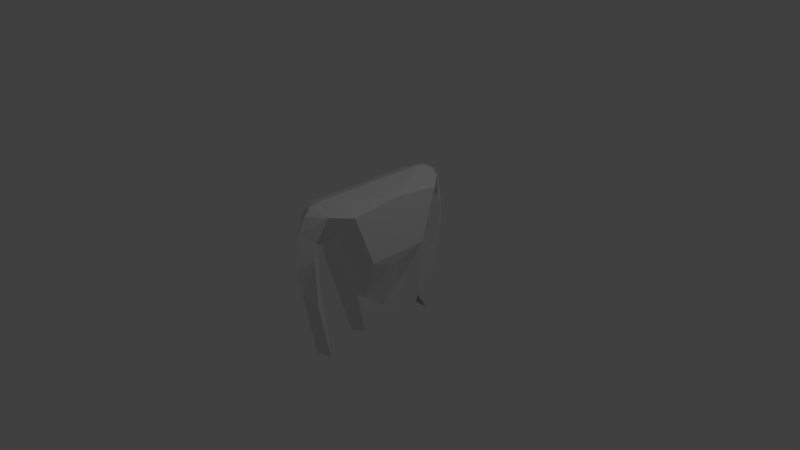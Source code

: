 # Source: character.blend  (saved by Blender 2.72.0; exported with 4.5.12 LTS)
import bpy
from mathutils import Matrix  # noqa: F401  (used for matrix-valued properties, if any)

bpy.ops.wm.read_factory_settings(use_empty=True)
scene = bpy.context.scene
scene.name = 'Scene'

# ---- collections
col_collection_1 = bpy.data.collections.new('Collection 1'); scene.collection.children.link(col_collection_1)

# ---- world
world_world = bpy.data.worlds.new('World'); scene.world = world_world
world_world.color = (0.05088, 0.05088, 0.05088)
world_world.use_sun_shadow = False
world_world.sun_shadow_jitter_overblur = 0.0
world_world.cycles.sampling_method = 'MANUAL'
world_world.cycles.sample_map_resolution = 256

# ---- cameras
cam_camera = bpy.data.cameras.new('Camera')
cam_camera.clip_end = 100.0
cam_camera.lens = 35.0
cam_camera.sensor_width = 32.0
cam_camera.sensor_height = 18.0
cam_camera.ortho_scale = 7.314
cam_camera.dof.focus_distance = 0.0
cam_camera.dof.aperture_fstop = 128.0

# ---- lights
light_lamp = bpy.data.lights.new('Lamp', 'POINT')
light_lamp.transmission_factor = 0.0
light_lamp.cutoff_distance = 30.0
light_lamp.energy = 100.0
light_lamp.shadow_buffer_clip_start = 1.001
light_lamp.shadow_soft_size = 0.1
light_lamp.shadow_maximum_resolution = 0.006
light_lamp.use_absolute_resolution = True
light_lamp.cycles.use_multiple_importance_sampling = False

# ---- meshes
me_cube_001 = bpy.data.meshes.new('Cube.001')
me_cube_001.from_pydata([(-0.1009, -0.3666, -0.9976), (-0.1009, 0.3666, -0.9976), (0.07863, 0.3029, -0.9907), (0.07863, -0.2817, -0.9907), (-0.2743, -0.9171, 0.9218), (-0.2743, 0.9171, 0.9218), (0.455, 0.7302, 0.9193), (0.455, -0.7302, 0.9193), (-0.1815, -0.6752, 0.2), (-0.1815, 0.6752, 0.2), (-0.01278, 0.9171, 1.029), (0.2821, 0.7138, 0.3942), (-0.008728, 0.3029, -0.9907), (0.4581, -1.236e-09, 0.989), (0.2821, -0.7138, 0.3942), (0.07863, 0.01062, -1.032), (-0.01278, -0.9171, 1.029), (-0.03043, -0.3666, -0.9976), (-0.05707, 0.8008, 0.1967), (0.4172, -1.154e-09, 0.04333), (-0.05707, -0.8008, 0.1967), (0.1793, 0.4867, -0.3), (0.1793, -0.4867, -0.3), (0.07863, 0.2299, -1.032), (0.07863, -0.2086, -1.032), (0.152, 0.01062, -0.6775), (0.482, 0.4565, 0.2363), (0.482, -0.4565, 0.2363), (0.1793, -0.3548, -0.3967), (0.1793, 0.3548, -0.3967), (0.482, -1.236e-09, 0.3102), (0.09377, -0.9625, 0.5052), (0.09377, 0.9625, 0.5096), (-0.1633, 1.038, 0.8948), (-0.1752, -1.039, 0.8948), (0.2587, 0.9922, 0.9386), (0.2587, -0.9929, 0.9386), (-0.02564, 1.038, 1.004), (-0.02564, -1.039, 1.004), (0.008255, -1.003, 0.5277), (0.008255, 1.002, 0.5324), (0.02641, -1.181, 0.9318), (0.02641, 1.18, 0.9318), (0.02641, -1.299, 0.737), (0.02641, 1.298, 0.737), (0.1675, -1.127, 0.6167), (0.1675, 1.127, 0.622), (-0.08845, -1.127, 0.6167), (-0.08845, 1.127, 0.622), (0.02551, -1.376, 0.2782), (0.02551, 1.365, 0.2782), (0.1736, -1.178, 0.4023), (0.1736, 1.168, 0.4077), (-0.09284, -1.178, 0.4023), (-0.09284, 1.168, 0.4077), (0.02621, -1.29, -0.1178), (0.02621, 1.262, -0.1178), (0.1706, -1.166, -0.232), (0.1706, 1.139, -0.2267), (-0.09117, -1.166, -0.232), (-0.09117, 1.139, -0.2267), (0.02784, -1.115, -0.9901), (0.02784, 1.07, -0.9901), (0.1458, -0.97, -1.073), (0.1458, 0.9252, -1.069), (-0.06944, -0.97, -1.073), (-0.06944, 0.9252, -1.069), (0.008255, -0.9892, 0.3139), (0.008255, 0.9886, 0.3104), (0.008255, -0.9954, -0.000435), (0.008255, 0.9864, 0.004165), (0.008255, -0.8818, -0.928), (0.008255, 0.881, -0.9239)], [], [(8, 9, 1, 0), (18, 11, 21), (28, 22, 3, 24), (20, 8, 0, 17), (13, 6, 10), (4, 5, 9, 8), (9, 18, 12, 1), (29, 25, 15, 23), (26, 30, 27, 19), (3, 22, 17), (16, 13, 10), (13, 16, 7), (4, 16, 10, 5), (25, 28, 24, 15), (28, 25, 19), (27, 14, 22, 28), (21, 29, 23, 2), (11, 26, 29, 21), (19, 27, 28), (14, 27, 7), (11, 6, 26), (13, 7, 27, 30), (6, 13, 30, 26), (25, 29, 19), (19, 29, 26), (4, 8, 31), (7, 31, 14), (20, 31, 8), (14, 31, 20), (11, 32, 6), (18, 32, 11), (9, 32, 18), (5, 32, 9), (18, 21, 12), (21, 2, 12), (14, 20, 22), (22, 20, 17), (7, 16, 38, 36), (6, 32, 40), (10, 6, 35, 37), (32, 5, 33, 40), (4, 31, 39, 34), (7, 36, 39), (5, 10, 37, 33), (16, 4, 34, 38), (37, 42, 33), (34, 41, 38), (38, 41, 36), (37, 35, 42), (35, 6, 40), (31, 7, 39), (41, 34, 43), (41, 43, 36), (36, 45, 39), (43, 45, 36), (39, 47, 34), (43, 34, 47), (47, 67, 53), (40, 46, 35), (42, 35, 44), (46, 44, 35), (42, 44, 33), (33, 48, 40), (44, 48, 33), (47, 39, 67), (48, 44, 50, 54), (72, 60, 66), (54, 50, 56, 60), (60, 70, 72), (44, 46, 52, 50), (70, 54, 60), (43, 47, 53, 49), (45, 43, 49, 51), (60, 56, 62, 66), (70, 68, 54), (50, 52, 58, 56), (54, 68, 48), (49, 53, 59, 55), (51, 49, 55, 57), (63, 61, 65), (62, 64, 66), (56, 58, 64, 62), (48, 68, 40), (55, 59, 65, 61), (57, 55, 61, 63), (45, 39, 67), (51, 67, 45), (67, 51, 69), (57, 69, 51), (69, 57, 71), (63, 71, 57), (40, 46, 68), (52, 68, 46), (68, 52, 70), (58, 70, 52), (70, 58, 72), (64, 72, 58), (67, 69, 53), (53, 69, 59), (69, 71, 59), (59, 71, 65)])
me_cube_001.use_remesh_preserve_volume = False
me_cube_001.use_remesh_preserve_attributes = False
me_cube_001.use_mirror_vertex_groups = False
me_cube_001.update()

# ---- objects
ob_cube = bpy.data.objects.new('Cube', me_cube_001)
ob_lamp = bpy.data.objects.new('Lamp', light_lamp)
ob_camera = bpy.data.objects.new('Camera', cam_camera)

# ---- transforms, parenting, visibility, modifiers, constraints
ob_cube.location = (-4.285e-18, -0.01002, -0.02563)
ob_cube.scale = (1.0, 0.9, 1.0)
ob_cube.lineart.crease_threshold = 0.0
ob_lamp.location = (4.076, 1.005, 5.904)
ob_lamp.rotation_euler = (0.6503, 0.05522, 1.866)
ob_lamp.lock_rotations_4d = False
ob_lamp.empty_display_type = 'ARROWS'
ob_lamp.color = (0.0, 0.0, 0.0, 0.0)
ob_lamp.lineart.crease_threshold = 0.0
ob_camera.location = (7.481, -6.508, 5.344)
ob_camera.rotation_euler = (1.109, 0.01082, 0.8149)
ob_camera.lock_rotations_4d = False
ob_camera.empty_display_type = 'ARROWS'
ob_camera.color = (0.0, 0.0, 0.0, 0.0)
ob_camera.display_type = 'WIRE'
ob_camera.lineart.crease_threshold = 0.0

# ---- collection membership
col_collection_1.objects.link(ob_cube)
col_collection_1.objects.link(ob_lamp)
col_collection_1.objects.link(ob_camera)

# ---- scene / render settings (as saved in the file)
scene.camera = ob_camera
scene.frame_start = 1; scene.frame_end = 250; scene.frame_set(1)
scene.render.engine = 'BLENDER_EEVEE_NEXT'
scene.render.resolution_percentage = 50
scene.render.dither_intensity = 0.0
scene.cycles.use_denoising = False
scene.cycles.samples = 10
scene.cycles.sampling_pattern = 'TABULATED_SOBOL'
scene.cycles.light_sampling_threshold = 0.0
scene.cycles.use_adaptive_sampling = False
scene.cycles.use_light_tree = False
scene.cycles.blur_glossy = 0.0
scene.cycles.pixel_filter_type = 'GAUSSIAN'
scene.cycles.sample_clamp_indirect = 0.0
scene.view_settings.view_transform = 'Standard'
bpy.context.view_layer.update()
